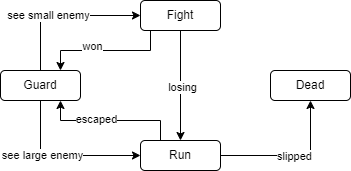

The diagram above was exported from draw.io. Its source (the exported page's mxGraphModel, read from the mxfile embedded in the PNG):
<mxGraphModel dx="1434" dy="750" grid="1" gridSize="10" guides="1" tooltips="1" connect="1" arrows="1" fold="1" page="1" pageScale="1" pageWidth="827" pageHeight="1169" math="0" shadow="0">
  <root>
    <mxCell id="0" />
    <mxCell id="1" parent="0" />
    <mxCell id="CxjRPkRJdZkecr_pnNpn-26" style="edgeStyle=orthogonalEdgeStyle;rounded=0;orthogonalLoop=1;jettySize=auto;html=1;exitX=0.5;exitY=0;exitDx=0;exitDy=0;entryX=0;entryY=0.5;entryDx=0;entryDy=0;" edge="1" parent="1" source="CxjRPkRJdZkecr_pnNpn-3" target="CxjRPkRJdZkecr_pnNpn-23">
      <mxGeometry relative="1" as="geometry" />
    </mxCell>
    <mxCell id="CxjRPkRJdZkecr_pnNpn-27" value="see small enemy" style="edgeLabel;html=1;align=center;verticalAlign=middle;resizable=0;points=[];" vertex="1" connectable="0" parent="CxjRPkRJdZkecr_pnNpn-26">
      <mxGeometry x="-0.2" y="1" relative="1" as="geometry">
        <mxPoint as="offset" />
      </mxGeometry>
    </mxCell>
    <mxCell id="CxjRPkRJdZkecr_pnNpn-28" style="edgeStyle=orthogonalEdgeStyle;rounded=0;orthogonalLoop=1;jettySize=auto;html=1;exitX=0.5;exitY=1;exitDx=0;exitDy=0;entryX=0;entryY=0.5;entryDx=0;entryDy=0;" edge="1" parent="1" source="CxjRPkRJdZkecr_pnNpn-3" target="CxjRPkRJdZkecr_pnNpn-24">
      <mxGeometry relative="1" as="geometry" />
    </mxCell>
    <mxCell id="CxjRPkRJdZkecr_pnNpn-30" value="see large enemy" style="edgeLabel;html=1;align=center;verticalAlign=middle;resizable=0;points=[];" vertex="1" connectable="0" parent="CxjRPkRJdZkecr_pnNpn-28">
      <mxGeometry x="-0.2774" y="1" relative="1" as="geometry">
        <mxPoint as="offset" />
      </mxGeometry>
    </mxCell>
    <mxCell id="CxjRPkRJdZkecr_pnNpn-3" value="Guard" style="rounded=1;whiteSpace=wrap;html=1;" vertex="1" parent="1">
      <mxGeometry x="180" y="120" width="80" height="30" as="geometry" />
    </mxCell>
    <mxCell id="CxjRPkRJdZkecr_pnNpn-31" style="edgeStyle=orthogonalEdgeStyle;rounded=0;orthogonalLoop=1;jettySize=auto;html=1;exitX=0.5;exitY=1;exitDx=0;exitDy=0;entryX=0.5;entryY=0;entryDx=0;entryDy=0;" edge="1" parent="1" source="CxjRPkRJdZkecr_pnNpn-23" target="CxjRPkRJdZkecr_pnNpn-24">
      <mxGeometry relative="1" as="geometry" />
    </mxCell>
    <mxCell id="CxjRPkRJdZkecr_pnNpn-32" value="losing" style="edgeLabel;html=1;align=center;verticalAlign=middle;resizable=0;points=[];" vertex="1" connectable="0" parent="CxjRPkRJdZkecr_pnNpn-31">
      <mxGeometry x="0.0182" y="1" relative="1" as="geometry">
        <mxPoint as="offset" />
      </mxGeometry>
    </mxCell>
    <mxCell id="CxjRPkRJdZkecr_pnNpn-33" style="edgeStyle=orthogonalEdgeStyle;rounded=0;orthogonalLoop=1;jettySize=auto;html=1;entryX=0.75;entryY=0;entryDx=0;entryDy=0;" edge="1" parent="1" source="CxjRPkRJdZkecr_pnNpn-23" target="CxjRPkRJdZkecr_pnNpn-3">
      <mxGeometry relative="1" as="geometry">
        <Array as="points">
          <mxPoint x="330" y="100" />
          <mxPoint x="240" y="100" />
        </Array>
      </mxGeometry>
    </mxCell>
    <mxCell id="CxjRPkRJdZkecr_pnNpn-34" value="won" style="edgeLabel;html=1;align=center;verticalAlign=middle;resizable=0;points=[];" vertex="1" connectable="0" parent="CxjRPkRJdZkecr_pnNpn-33">
      <mxGeometry x="0.216" y="1" relative="1" as="geometry">
        <mxPoint y="-6" as="offset" />
      </mxGeometry>
    </mxCell>
    <mxCell id="CxjRPkRJdZkecr_pnNpn-23" value="Fight" style="rounded=1;whiteSpace=wrap;html=1;" vertex="1" parent="1">
      <mxGeometry x="320" y="50" width="80" height="30" as="geometry" />
    </mxCell>
    <mxCell id="CxjRPkRJdZkecr_pnNpn-35" style="edgeStyle=orthogonalEdgeStyle;rounded=0;orthogonalLoop=1;jettySize=auto;html=1;exitX=0.25;exitY=0;exitDx=0;exitDy=0;entryX=0.75;entryY=1;entryDx=0;entryDy=0;" edge="1" parent="1" source="CxjRPkRJdZkecr_pnNpn-24" target="CxjRPkRJdZkecr_pnNpn-3">
      <mxGeometry relative="1" as="geometry" />
    </mxCell>
    <mxCell id="CxjRPkRJdZkecr_pnNpn-36" value="escaped" style="edgeLabel;html=1;align=center;verticalAlign=middle;resizable=0;points=[];" vertex="1" connectable="0" parent="CxjRPkRJdZkecr_pnNpn-35">
      <mxGeometry x="0.2143" y="-2" relative="1" as="geometry">
        <mxPoint as="offset" />
      </mxGeometry>
    </mxCell>
    <mxCell id="CxjRPkRJdZkecr_pnNpn-37" style="edgeStyle=orthogonalEdgeStyle;rounded=0;orthogonalLoop=1;jettySize=auto;html=1;exitX=1;exitY=0.5;exitDx=0;exitDy=0;entryX=0.5;entryY=1;entryDx=0;entryDy=0;" edge="1" parent="1" source="CxjRPkRJdZkecr_pnNpn-24" target="CxjRPkRJdZkecr_pnNpn-25">
      <mxGeometry relative="1" as="geometry" />
    </mxCell>
    <mxCell id="CxjRPkRJdZkecr_pnNpn-38" value="slipped" style="edgeLabel;html=1;align=center;verticalAlign=middle;resizable=0;points=[];" vertex="1" connectable="0" parent="CxjRPkRJdZkecr_pnNpn-37">
      <mxGeometry x="0.0069" y="-3" relative="1" as="geometry">
        <mxPoint y="-3" as="offset" />
      </mxGeometry>
    </mxCell>
    <mxCell id="CxjRPkRJdZkecr_pnNpn-24" value="Run" style="rounded=1;whiteSpace=wrap;html=1;" vertex="1" parent="1">
      <mxGeometry x="320" y="190" width="80" height="30" as="geometry" />
    </mxCell>
    <mxCell id="CxjRPkRJdZkecr_pnNpn-25" value="Dead" style="rounded=1;whiteSpace=wrap;html=1;" vertex="1" parent="1">
      <mxGeometry x="450" y="120" width="80" height="30" as="geometry" />
    </mxCell>
  </root>
</mxGraphModel>